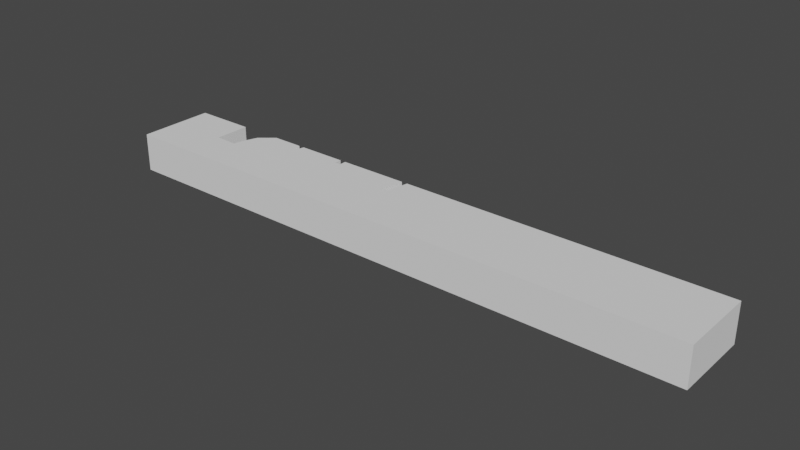 # Source: dam3d.blend  (saved by Blender 2.91.10; exported with 4.5.12 LTS)
import bpy
from mathutils import Matrix  # noqa: F401  (used for matrix-valued properties, if any)

bpy.ops.wm.read_factory_settings(use_empty=True)
scene = bpy.context.scene
scene.name = 'Scene'

# ---- collections
col_collection = bpy.data.collections.new('Collection'); scene.collection.children.link(col_collection)

# ---- world
world_world = bpy.data.worlds.new('World'); scene.world = world_world
world_world.use_nodes = True; world_world.node_tree.nodes.clear()
_N = world_world.node_tree.nodes; _L = world_world.node_tree.links
n0 = _N.new('ShaderNodeOutputWorld'); n0.name = 'World Output'; n0.location = (300, 300)
n1 = _N.new('ShaderNodeBackground'); n1.name = 'Background'; n1.location = (10, 300)
n1.inputs[0].default_value = (0.05088, 0.05088, 0.05088, 1.0)
_L.new(n1.outputs[0], n0.inputs[0])
n0.is_active_output = True
world_world.color = (0.05088, 0.05088, 0.05088)
world_world.use_sun_shadow = False
world_world.sun_shadow_jitter_overblur = 0.0

# ---- meshes
me_plane_001 = bpy.data.meshes.new('Plane.001')
me_plane_001.from_pydata([(-1.0, -1.0, 0.0), (1.0, -1.0, 0.0), (-1.0, 1.0, 0.0), (1.0, 1.0, 0.0), (-0.518, 1.0, 0.0), (-0.7941, 1.0, 0.0), (-0.795, 0.06617, 0.0), (-0.7173, 0.04125, 0.0), (-0.7097, 0.3337, 0.0), (-0.6929, 0.6875, 0.0), (-0.6441, 1.0, 0.0), (-0.5376, 1.0, 0.0), (-0.5444, 0.7979, 0.0), (-0.5245, 0.7969, 0.0), (-0.3347, 1.0, 0.0), (-0.3545, 1.0, 0.0), (-0.3556, 0.823, 0.0), (-0.3344, 0.8204, 0.0), (-0.07993, 1.0, 0.0), (-0.1003, 1.0, 0.0), (-0.1179, 0.3569, 0.0), (-0.095, 0.3631, 0.0), (-1.0, 1.0, 0.4399), (-1.0, -1.0, 0.4399), (1.0, -1.0, 0.4399), (1.0, 1.0, 0.4399), (-0.7941, 1.0, 0.4399), (-0.5245, 0.7969, 0.4399), (-0.518, 1.0, 0.4399), (-0.795, 0.06617, 0.4399), (-0.7173, 0.04125, 0.4399), (-0.5376, 1.0, 0.4399), (-0.6441, 1.0, 0.4399), (-0.5444, 0.7979, 0.4399), (-0.6929, 0.6875, 0.4399), (-0.7097, 0.3337, 0.4399), (-0.3545, 1.0, 0.4399), (-0.1003, 1.0, 0.4399), (-0.3347, 1.0, 0.4399), (-0.3556, 0.823, 0.4399), (-0.3344, 0.8204, 0.4399), (-0.07993, 1.0, 0.4399), (-0.1179, 0.3569, 0.4399), (-0.095, 0.3631, 0.4399)], [], [(0, 2, 5, 6, 7, 8, 9, 10, 11, 12, 13, 4, 15, 16, 17, 14, 19, 20, 21, 18, 3, 1), (23, 24, 25, 41, 43, 42, 37, 38, 40, 39, 36, 28, 27, 33, 31, 32, 34, 35, 30, 29, 26, 22), (10, 9, 34, 32), (1, 3, 25, 24), (14, 17, 40, 38), (8, 7, 30, 35), (5, 2, 22, 26), (3, 18, 41, 25), (15, 4, 28, 36), (4, 13, 27, 28), (20, 19, 37, 42), (13, 12, 33, 27), (6, 5, 26, 29), (21, 20, 42, 43), (9, 8, 35, 34), (7, 6, 29, 30), (18, 21, 43, 41), (19, 14, 38, 37), (11, 10, 32, 31), (2, 0, 23, 22), (16, 15, 36, 39), (12, 11, 31, 33), (0, 1, 24, 23), (17, 16, 39, 40)])
_uv = me_plane_001.uv_layers.new(name='UVMap')
_uv.uv.foreach_set('vector', [0.0, 0.0, 0.0, 1.0, 0.1029, 1.0, 0.1025, 0.5331, 0.1414, 0.5206, 0.1452, 0.6669, 0.1536, 0.8437, 0.178, 1.0, 0.2312, 1.0, 0.2278, 0.8989, 0.2378, 0.8984, 0.241, 1.0, 0.3228, 1.0, 0.3222, 0.9115, 0.3328, 0.9102, 0.3327, 1.0, 0.4498, 1.0, 0.441, 0.6784, 0.4525, 0.6815, 0.46, 1.0, 1.0, 1.0, 1.0, 0.0, 0.0, 0.0, 1.0, 0.0, 1.0, 1.0, 0.46, 1.0, 0.4525, 0.6815, 0.441, 0.6784, 0.4498, 1.0, 0.3327, 1.0, 0.3328, 0.9102, 0.3222, 0.9115, 0.3228, 1.0, 0.241, 1.0, 0.2378, 0.8984, 0.2278, 0.8989, 0.2312, 1.0, 0.178, 1.0, 0.1536, 0.8437, 0.1452, 0.6669, 0.1414, 0.5206, 0.1025, 0.5331, 0.1029, 1.0, 0.0, 1.0, 0.178, 1.0, 0.1536, 0.8437, 0.1536, 0.8437, 0.178, 1.0, 1.0, 0.0, 1.0, 1.0, 1.0, 1.0, 1.0, 0.0, 0.3327, 1.0, 0.3328, 0.9102, 0.3328, 0.9102, 0.3327, 1.0, 0.1452, 0.6669, 0.1414, 0.5206, 0.1414, 0.5206, 0.1452, 0.6669, 0.1029, 1.0, 0.0, 1.0, 0.0, 1.0, 0.1029, 1.0, 1.0, 1.0, 0.46, 1.0, 0.46, 1.0, 1.0, 1.0, 0.3228, 1.0, 0.241, 1.0, 0.241, 1.0, 0.3228, 1.0, 0.241, 1.0, 0.2378, 0.8984, 0.2378, 0.8984, 0.241, 1.0, 0.441, 0.6784, 0.4498, 1.0, 0.4498, 1.0, 0.441, 0.6784, 0.2378, 0.8984, 0.2278, 0.8989, 0.2278, 0.8989, 0.2378, 0.8984, 0.1025, 0.5331, 0.1029, 1.0, 0.1029, 1.0, 0.1025, 0.5331, 0.4525, 0.6815, 0.441, 0.6784, 0.441, 0.6784, 0.4525, 0.6815, 0.1536, 0.8437, 0.1452, 0.6669, 0.1452, 0.6669, 0.1536, 0.8437, 0.1414, 0.5206, 0.1025, 0.5331, 0.1025, 0.5331, 0.1414, 0.5206, 0.46, 1.0, 0.4525, 0.6815, 0.4525, 0.6815, 0.46, 1.0, 0.4498, 1.0, 0.3327, 1.0, 0.3327, 1.0, 0.4498, 1.0, 0.2312, 1.0, 0.178, 1.0, 0.178, 1.0, 0.2312, 1.0, 0.0, 1.0, 0.0, 0.0, 0.0, 0.0, 0.0, 1.0, 0.3222, 0.9115, 0.3228, 1.0, 0.3228, 1.0, 0.3222, 0.9115, 0.2278, 0.8989, 0.2312, 1.0, 0.2312, 1.0, 0.2278, 0.8989, 0.0, 0.0, 1.0, 0.0, 1.0, 0.0, 0.0, 0.0, 0.3328, 0.9102, 0.3222, 0.9115, 0.3222, 0.9115, 0.3328, 0.9102])
me_plane_001.use_remesh_fix_poles = True
me_plane_001.use_remesh_preserve_attributes = False
me_plane_001.use_mirror_vertex_groups = False
me_plane_001.update()

# ---- objects
ob_plane_001 = bpy.data.objects.new('Plane.001', me_plane_001)

# ---- transforms, parenting, visibility, modifiers, constraints
ob_plane_001.location = (0.0, 0.0, 0.0)
ob_plane_001.scale = (17.98, 2.323, 5.278)
ob_plane_001.lineart.crease_threshold = 0.0

# ---- collection membership
col_collection.objects.link(ob_plane_001)

# ---- scene / render settings (as saved in the file)
scene.frame_start = 1; scene.frame_end = 250; scene.frame_set(1)
scene.render.engine = 'BLENDER_EEVEE_NEXT'
scene.cycles.use_denoising = False
scene.cycles.samples = 128
scene.cycles.sampling_pattern = 'TABULATED_SOBOL'
scene.cycles.use_adaptive_sampling = False
scene.cycles.use_light_tree = False
scene.view_settings.view_transform = 'Filmic'
bpy.context.view_layer.update()

# ---- added for rendering (the .blend has no active camera and no usable light): camera, sun
cam_auto = bpy.data.cameras.new('AutoCamera')
cam_auto.lens = 50.0
cam_auto.sensor_width = 36.0
cam_auto.clip_end = 1000.0
ob_auto_camera = bpy.data.objects.new('AutoCamera', cam_auto)
scene.collection.objects.link(ob_auto_camera)
ob_auto_camera.location = (33.6113, -40.3336, 28.05)
ob_auto_camera.rotation_euler = (1.09748, -7.21219e-08, 0.694738)
scene.camera = ob_auto_camera
light_auto_sun = bpy.data.lights.new('AutoSun', 'SUN')
light_auto_sun.energy = 3.0
light_auto_sun.angle = 0.0523599
ob_auto_sun = bpy.data.objects.new('AutoSun', light_auto_sun)
scene.collection.objects.link(ob_auto_sun)
ob_auto_sun.rotation_euler = (0.872665, 0.174533, 0.523599)
bpy.context.view_layer.update()
